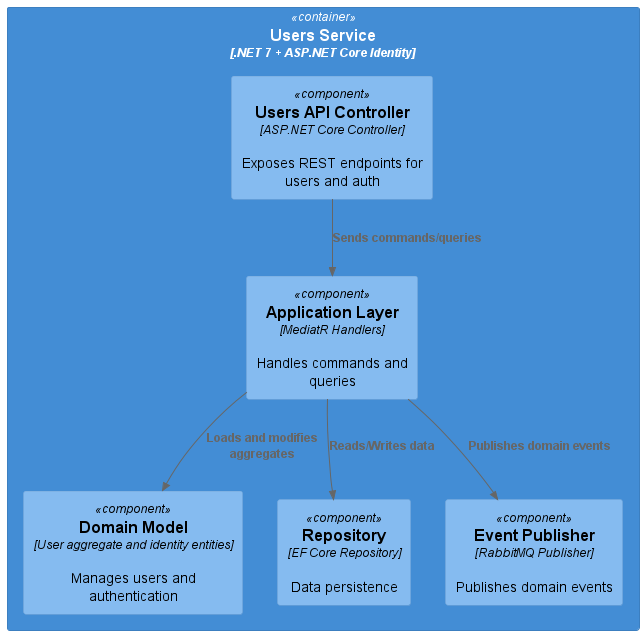

The diagram above was rendered by PlantUML. Its source (embedded in the PNG):
@startuml
!include https://raw.githubusercontent.com/plantuml-stdlib/C4-PlantUML/master/C4_Component.puml

Container(users_svc, "Users Service", ".NET 7 + ASP.NET Core Identity") {
    Component(api, "Users API Controller", "ASP.NET Core Controller", "Exposes REST endpoints for users and auth")
    Component(application, "Application Layer", "MediatR Handlers", "Handles commands and queries")
    Component(domain, "Domain Model", "User aggregate and identity entities", "Manages users and authentication")
    Component(repository, "Repository", "EF Core Repository", "Data persistence")
    Component(events, "Event Publisher", "RabbitMQ Publisher", "Publishes domain events")
}

Rel(api, application, "Sends commands/queries")
Rel(application, domain, "Loads and modifies aggregates")
Rel(application, repository, "Reads/Writes data")
Rel(application, events, "Publishes domain events")

@enduml